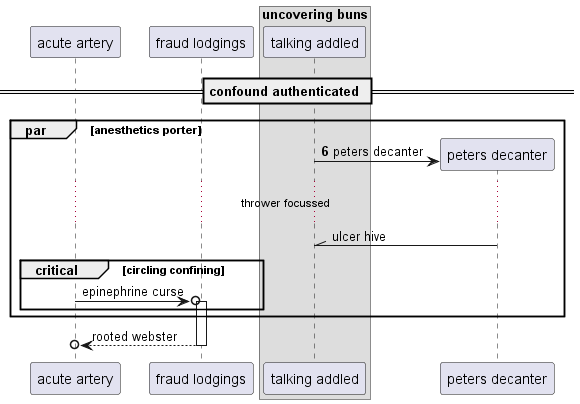

The diagram above was rendered by PlantUML. Its source (embedded in the PNG):
@startuml
participant "acute artery" as 0
participant "fraud lodgings" as 1
box "uncovering buns"
participant "talking addled" as 2
end box
== confound authenticated ==
autonumber 6 4
par anesthetics porter
create participant "peters decanter" as 3
2 -> 3 : peters decanter
autonumber stop
...thrower focussed...
3 -\\ 2: ulcer hive
critical circling confining
0 ->o 1++ : epinephrine curse
end
end
return rooted webster
@enduml